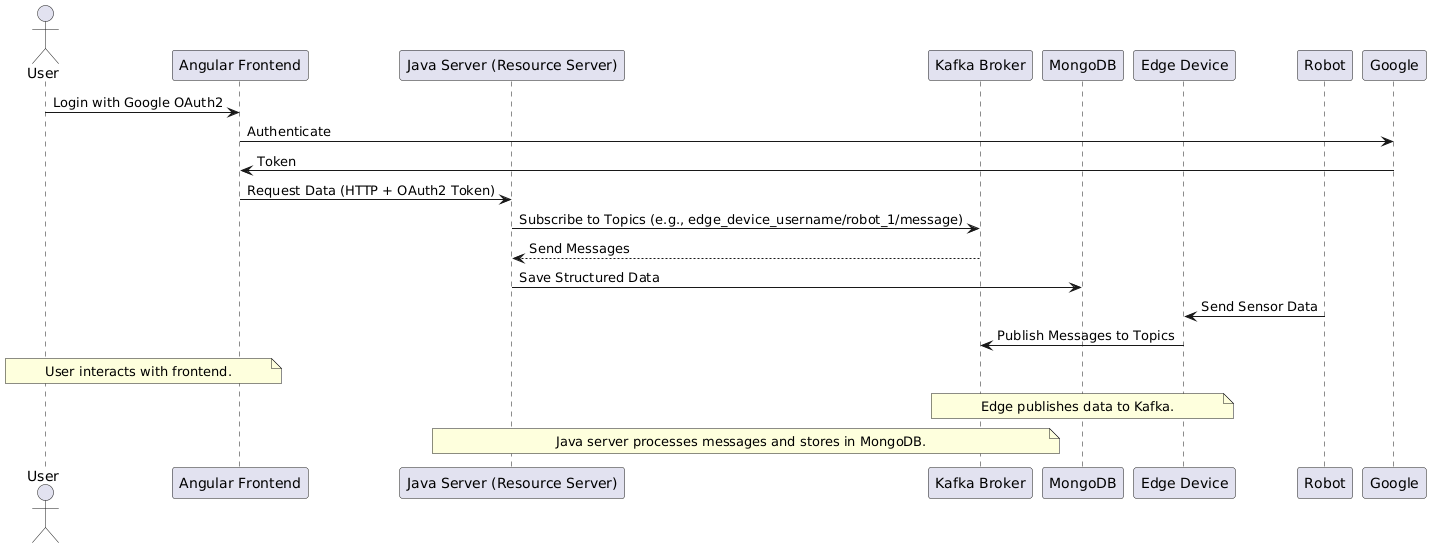

The diagram above was rendered by PlantUML. Its source (embedded in the PNG):
@startuml
' Sequence Diagram
actor User
participant "Angular Frontend" as Frontend
participant "Java Server (Resource Server)" as JavaServer
participant "Kafka Broker" as Kafka
participant "MongoDB"
participant "Edge Device" as Edge
participant "Robot"

User -> Frontend: Login with Google OAuth2
Frontend -> Google: Authenticate
Google -> Frontend: Token
Frontend -> JavaServer: Request Data (HTTP + OAuth2 Token)
JavaServer -> Kafka: Subscribe to Topics (e.g., edge_device_username/robot_1/message)
Kafka --> JavaServer: Send Messages
JavaServer -> MongoDB: Save Structured Data

Robot -> Edge: Send Sensor Data
Edge -> Kafka: Publish Messages to Topics

note over User, Frontend: User interacts with frontend.
note over Edge, Kafka: Edge publishes data to Kafka.
note over Kafka, JavaServer: Java server processes messages and stores in MongoDB.
@enduml